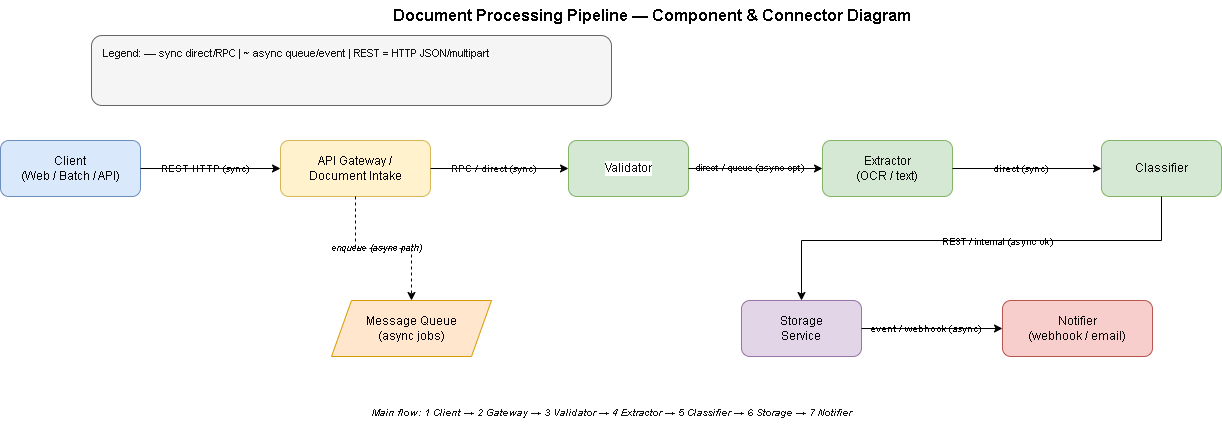

The diagram above was exported from draw.io. Its source (the exported page's mxGraphModel, read from the mxfile embedded in the PNG):
<mxGraphModel dx="1908" dy="432" grid="0" gridSize="10" guides="1" tooltips="1" connect="1" arrows="1" fold="1" page="1" pageScale="1" pageWidth="1200" pageHeight="900" background="#ffffff" math="0" shadow="0">
  <root>
    <mxCell id="0" />
    <mxCell id="1" parent="0" />
    <mxCell id="title" value="&lt;font color=&quot;#030303&quot;&gt;Document Processing Pipeline — Component &amp;amp; Connector Diagram&lt;/font&gt;" style="text;html=1;strokeColor=none;fillColor=none;align=center;verticalAlign=middle;fontSize=16;fontStyle=1" parent="1" vertex="1">
      <mxGeometry x="200" y="20" width="800" height="30" as="geometry" />
    </mxCell>
    <mxCell id="legend-box" value="" style="rounded=1;whiteSpace=wrap;html=1;fillColor=#f5f5f5;strokeColor=#666666;" parent="1" vertex="1">
      <mxGeometry x="40" y="55" width="520" height="70" as="geometry" />
    </mxCell>
    <mxCell id="legend-text" value="&lt;font color=&quot;#121111&quot;&gt;Legend: — sync direct/RPC  |  ~ async queue/event  |  REST = HTTP JSON/multipart&lt;/font&gt;" style="text;html=1;strokeColor=none;fillColor=none;align=left;verticalAlign=top;whiteSpace=wrap;fontSize=11;" parent="1" vertex="1">
      <mxGeometry x="50" y="60" width="500" height="60" as="geometry" />
    </mxCell>
    <mxCell id="client" value="&lt;font color=&quot;#080707&quot;&gt;Client&lt;br&gt;(Web / Batch / API)&lt;/font&gt;" style="rounded=1;whiteSpace=wrap;html=1;fillColor=#dae8fc;strokeColor=#6c8ebf;" parent="1" vertex="1">
      <mxGeometry x="-51" y="160" width="140" height="56" as="geometry" />
    </mxCell>
    <mxCell id="gateway" value="&lt;font color=&quot;#050505&quot;&gt;API Gateway /&lt;br&gt;Document Intake&lt;/font&gt;" style="rounded=1;whiteSpace=wrap;html=1;fillColor=#fff2cc;strokeColor=#d6b656;" parent="1" vertex="1">
      <mxGeometry x="229" y="160" width="150" height="56" as="geometry" />
    </mxCell>
    <mxCell id="validator" value="&lt;font color=&quot;#0d0c0c&quot;&gt;Validator&lt;/font&gt;" style="rounded=1;whiteSpace=wrap;html=1;fillColor=#d5e8d4;strokeColor=#82b366;labelBackgroundColor=default;" parent="1" vertex="1">
      <mxGeometry x="517" y="160" width="120" height="56" as="geometry" />
    </mxCell>
    <mxCell id="extractor" value="&lt;font color=&quot;#0b0a0a&quot;&gt;Extractor&lt;br&gt;(OCR / text)&lt;/font&gt;" style="rounded=1;whiteSpace=wrap;html=1;fillColor=#d5e8d4;strokeColor=#82b366;" parent="1" vertex="1">
      <mxGeometry x="771" y="160" width="130" height="56" as="geometry" />
    </mxCell>
    <mxCell id="classifier" value="&lt;font color=&quot;#060505&quot;&gt;Classifier&lt;/font&gt;" style="rounded=1;whiteSpace=wrap;html=1;fillColor=#d5e8d4;strokeColor=#82b366;" parent="1" vertex="1">
      <mxGeometry x="1050" y="160" width="120" height="56" as="geometry" />
    </mxCell>
    <mxCell id="storage" value="&lt;font color=&quot;#060505&quot;&gt;Storage&lt;br&gt;Service&lt;/font&gt;" style="rounded=1;whiteSpace=wrap;html=1;fillColor=#e1d5e7;strokeColor=#9673a6;" parent="1" vertex="1">
      <mxGeometry x="690" y="320" width="120" height="56" as="geometry" />
    </mxCell>
    <mxCell id="notifier" value="&lt;font color=&quot;#0b0a0a&quot;&gt;Notifier&lt;br&gt;(webhook / email)&lt;/font&gt;" style="rounded=1;whiteSpace=wrap;html=1;fillColor=#f8cecc;strokeColor=#b85450;" parent="1" vertex="1">
      <mxGeometry x="951" y="320" width="150" height="56" as="geometry" />
    </mxCell>
    <mxCell id="queue" value="&lt;font color=&quot;#030202&quot;&gt;Message Queue&lt;br&gt;(async jobs)&lt;/font&gt;" style="shape=parallelogram;perimeter=parallelogramPerimeter;whiteSpace=wrap;html=1;fixedSize=1;fillColor=#ffe6cc;strokeColor=#d79b00;" parent="1" vertex="1">
      <mxGeometry x="280" y="320" width="160" height="56" as="geometry" />
    </mxCell>
    <mxCell id="e1" style="edgeStyle=orthogonalEdgeStyle;rounded=0;html=1;exitX=1;exitY=0.5;exitDx=0;exitDy=0;entryX=0;entryY=0.5;entryDx=0;entryDy=0;" parent="1" source="client" target="gateway" edge="1">
      <mxGeometry relative="1" as="geometry" />
    </mxCell>
    <mxCell id="e1l" value="REST HTTP (sync)" style="edgeLabel;html=1;align=center;verticalAlign=middle;resizable=0;points=[];fontSize=10;fontColor=#050505;labelBackgroundColor=none;" parent="e1" vertex="1" connectable="0">
      <mxGeometry x="-0.1" y="1" relative="1" as="geometry">
        <mxPoint as="offset" />
      </mxGeometry>
    </mxCell>
    <mxCell id="e2" style="edgeStyle=orthogonalEdgeStyle;rounded=0;html=1;exitX=1;exitY=0.5;exitDx=0;exitDy=0;entryX=0;entryY=0.5;entryDx=0;entryDy=0;" parent="1" source="gateway" target="validator" edge="1">
      <mxGeometry relative="1" as="geometry" />
    </mxCell>
    <mxCell id="e2l" value="RPC / direct (sync)" style="edgeLabel;html=1;align=center;verticalAlign=middle;resizable=0;points=[];fontSize=10;labelBackgroundColor=none;fontColor=#100f0f;" parent="e2" vertex="1" connectable="0">
      <mxGeometry x="-0.1" y="1" relative="1" as="geometry">
        <mxPoint as="offset" />
      </mxGeometry>
    </mxCell>
    <mxCell id="e3" style="edgeStyle=orthogonalEdgeStyle;rounded=0;html=1;exitX=1;exitY=0.5;exitDx=0;exitDy=0;entryX=0;entryY=0.5;entryDx=0;entryDy=0;" parent="1" source="validator" target="extractor" edge="1">
      <mxGeometry relative="1" as="geometry" />
    </mxCell>
    <mxCell id="e3l" value="direct / queue (async opt)" style="edgeLabel;html=1;align=center;verticalAlign=middle;resizable=0;points=[];fontSize=9;labelBackgroundColor=none;fontColor=#080707;" parent="e3" vertex="1" connectable="0">
      <mxGeometry x="-0.1" y="1" relative="1" as="geometry">
        <mxPoint as="offset" />
      </mxGeometry>
    </mxCell>
    <mxCell id="e4" style="edgeStyle=orthogonalEdgeStyle;rounded=0;html=1;exitX=1;exitY=0.5;exitDx=0;exitDy=0;entryX=0;entryY=0.5;entryDx=0;entryDy=0;" parent="1" source="extractor" target="classifier" edge="1">
      <mxGeometry relative="1" as="geometry" />
    </mxCell>
    <mxCell id="e4l" value="&lt;span style=&quot;&quot;&gt;direct (sync)&lt;/span&gt;" style="edgeLabel;html=1;align=center;verticalAlign=middle;resizable=0;points=[];fontSize=10;fontColor=#030303;labelBackgroundColor=none;" parent="e4" vertex="1" connectable="0">
      <mxGeometry x="-0.1" y="1" relative="1" as="geometry">
        <mxPoint as="offset" />
      </mxGeometry>
    </mxCell>
    <mxCell id="e5" style="edgeStyle=orthogonalEdgeStyle;rounded=0;html=1;exitX=0.5;exitY=1;exitDx=0;exitDy=0;entryX=0.5;entryY=0;entryDx=0;entryDy=0;" parent="1" source="classifier" target="storage" edge="1">
      <mxGeometry relative="1" as="geometry">
        <Array as="points">
          <mxPoint x="1110" y="260" />
          <mxPoint x="750" y="260" />
        </Array>
      </mxGeometry>
    </mxCell>
    <mxCell id="e5l" value="REST / internal (async ok)" style="edgeLabel;html=1;align=center;verticalAlign=middle;resizable=0;points=[];fontSize=9;labelBackgroundColor=none;fontColor=#050505;" parent="e5" vertex="1" connectable="0">
      <mxGeometry x="-0.1" y="1" relative="1" as="geometry">
        <mxPoint as="offset" />
      </mxGeometry>
    </mxCell>
    <mxCell id="e6" style="edgeStyle=orthogonalEdgeStyle;rounded=0;html=1;exitX=1;exitY=0.5;exitDx=0;exitDy=0;entryX=0;entryY=0.5;entryDx=0;entryDy=0;" parent="1" source="storage" target="notifier" edge="1">
      <mxGeometry relative="1" as="geometry" />
    </mxCell>
    <mxCell id="e6l" value="event / webhook (async)" style="edgeLabel;html=1;align=center;verticalAlign=middle;resizable=0;points=[];fontSize=10;labelBackgroundColor=none;fontColor=#050505;" parent="e6" vertex="1" connectable="0">
      <mxGeometry x="-0.1" y="1" relative="1" as="geometry">
        <mxPoint as="offset" />
      </mxGeometry>
    </mxCell>
    <mxCell id="e7" style="edgeStyle=orthogonalEdgeStyle;rounded=0;html=1;dashed=1;exitX=0.5;exitY=1;exitDx=0;exitDy=0;entryX=0.5;entryY=0;entryDx=0;entryDy=0;" parent="1" source="gateway" target="queue" edge="1">
      <mxGeometry relative="1" as="geometry" />
    </mxCell>
    <mxCell id="e7l" value="enqueue (async path)" style="edgeLabel;html=1;align=center;verticalAlign=middle;resizable=0;points=[];fontSize=9;fontStyle=2;labelBackgroundColor=none;fontColor=#050505;" parent="e7" vertex="1" connectable="0">
      <mxGeometry x="-0.1" y="1" relative="1" as="geometry">
        <mxPoint as="offset" />
      </mxGeometry>
    </mxCell>
    <mxCell id="flow" value="&lt;font color=&quot;#121111&quot;&gt;Main flow: 1 Client → 2 Gateway → 3 Validator → 4 Extractor → 5 Classifier → 6 Storage → 7 Notifier&lt;/font&gt;" style="text;html=1;strokeColor=none;fillColor=none;align=center;verticalAlign=middle;fontSize=10;fontStyle=2" parent="1" vertex="1">
      <mxGeometry x="200" y="420" width="720" height="24" as="geometry" />
    </mxCell>
  </root>
</mxGraphModel>